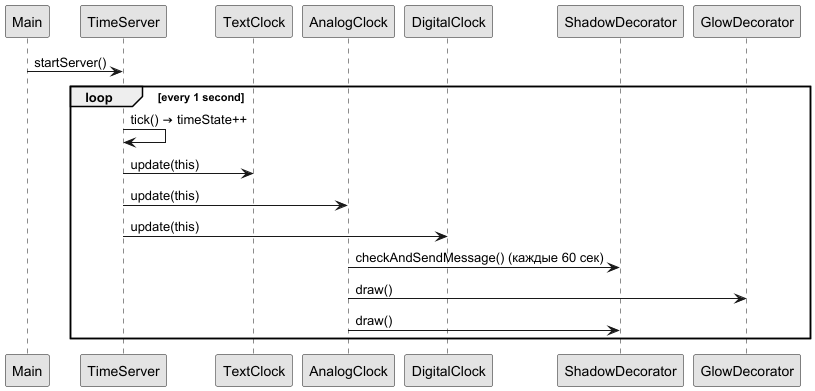

The diagram above was rendered by PlantUML. Its source (embedded in the PNG):
@startuml
skinparam monochrome true

participant Main
participant TimeServer
participant TextClock
participant AnalogClock
participant DigitalClock
participant ShadowDecorator

Main -> TimeServer: startServer()

loop every 1 second
    TimeServer -> TimeServer: tick() → timeState++
    TimeServer -> TextClock: update(this)
    TimeServer -> AnalogClock: update(this)
    TimeServer -> DigitalClock: update(this)
    AnalogClock -> ShadowDecorator: checkAndSendMessage() (каждые 60 сек)
    AnalogClock -> GlowDecorator: draw()
    AnalogClock -> ShadowDecorator: draw()
end

@enduml